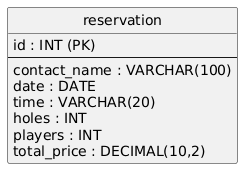

The diagram above was rendered by PlantUML. Its source (embedded in the PNG):
@startuml
skinparam style strictuml
skinparam classAttributeIconSize 0
hide empty methods

entity "reservation" {
    id : INT (PK)
    --
    contact_name : VARCHAR(100)
    date : DATE
    time : VARCHAR(20)
    holes : INT
    players : INT
    total_price : DECIMAL(10,2)
}
@endum